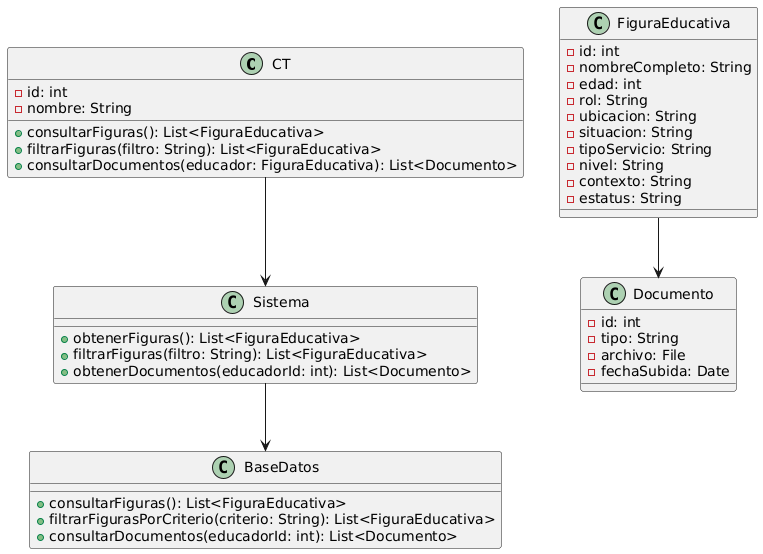

The diagram above was rendered by PlantUML. Its source (embedded in the PNG):
@startuml
class CT {
    - id: int
    - nombre: String
    + consultarFiguras(): List<FiguraEducativa>
    + filtrarFiguras(filtro: String): List<FiguraEducativa>
    + consultarDocumentos(educador: FiguraEducativa): List<Documento>
}

class FiguraEducativa {
    - id: int
    - nombreCompleto: String
    - edad: int
    - rol: String
    - ubicacion: String
    - situacion: String
    - tipoServicio: String
    - nivel: String
    - contexto: String
    - estatus: String
}

class Documento {
    - id: int
    - tipo: String
    - archivo: File
    - fechaSubida: Date
}

class Sistema {
    + obtenerFiguras(): List<FiguraEducativa>
    + filtrarFiguras(filtro: String): List<FiguraEducativa>
    + obtenerDocumentos(educadorId: int): List<Documento>
}

class BaseDatos {
    + consultarFiguras(): List<FiguraEducativa>
    + filtrarFigurasPorCriterio(criterio: String): List<FiguraEducativa>
    + consultarDocumentos(educadorId: int): List<Documento>
}

CT --> Sistema
Sistema --> BaseDatos
FiguraEducativa --> Documento
@enduml